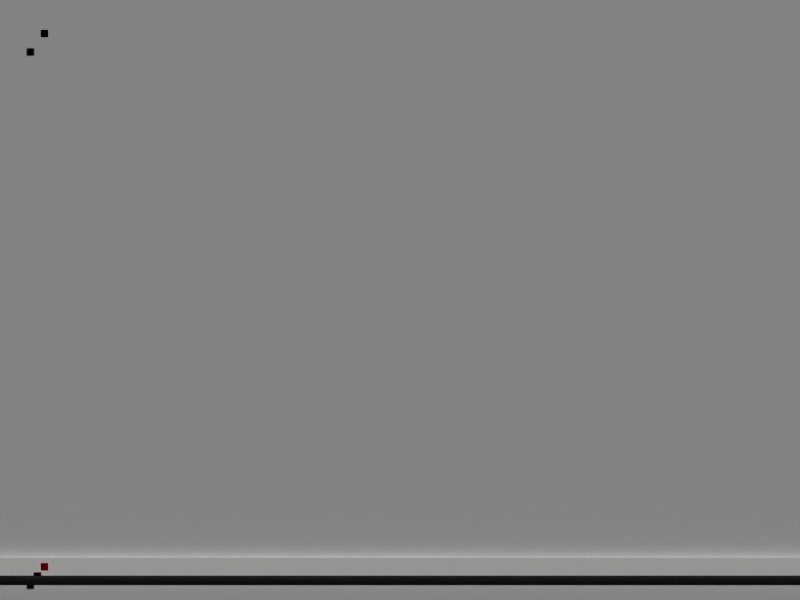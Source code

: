 # Source: prog.blend  (saved by Blender 2.49.2; exported with 4.5.12 LTS)
import bpy
from mathutils import Matrix  # noqa: F401  (used for matrix-valued properties, if any)

bpy.ops.wm.read_factory_settings(use_empty=True)
scene = bpy.context.scene
scene.name = 'terminal'

# ---- collections
col_collection_1_001 = bpy.data.collections.new('Collection 1.001'); scene.collection.children.link(col_collection_1_001)
col_collection_2 = bpy.data.collections.new('Collection 2'); scene.collection.children.link(col_collection_2)
col_collection_2.hide_render = True
col_collection_2.hide_viewport = True

# ---- materials (node trees are filled in below, after node groups)
mat_terminal_outtext = bpy.data.materials.new('terminal-outText')
mat_terminal_outtext.alpha_threshold = 0.0
mat_terminal_outtext.diffuse_color = (0.0, 0.0, 0.0, 1.0)
mat_terminal_outtext.roughness = 0.5
mat_terminal_intext = bpy.data.materials.new('terminal-inText')
mat_terminal_intext.alpha_threshold = 0.0
mat_terminal_intext.diffuse_color = (0.5, 0.0, 0.0, 1.0)
mat_terminal_intext.roughness = 0.5
mat_terminal_in = bpy.data.materials.new('terminal-in')
mat_terminal_in.alpha_threshold = 0.0
mat_terminal_in.diffuse_color = (1.0, 1.0, 1.0, 1.0)
mat_terminal_in.roughness = 0.5
mat_terminal_in.line_color = (0.0, 0.0, 0.0, 0.8)
mat_terminal_bg = bpy.data.materials.new('terminal-bg')
mat_terminal_bg.alpha_threshold = 0.0
mat_terminal_bg.diffuse_color = (0.8784, 0.8784, 0.8784, 1.0)
mat_terminal_bg.roughness = 0.5
mat_terminal_bg.line_color = (0.0, 0.0, 0.0, 0.8)
mat_freemono = bpy.data.materials.new('FreeMono')
mat_freemono.alpha_threshold = 0.0
mat_freemono.diffuse_color = (1.0, 1.0, 1.0, 1.0)
mat_freemono.roughness = 0.5
mat_freemonobold = bpy.data.materials.new('FreeMonoBold')
mat_freemonobold.alpha_threshold = 0.0
mat_freemonobold.diffuse_color = (1.0, 1.0, 1.0, 1.0)
mat_freemonobold.roughness = 0.5
mat_freesans = bpy.data.materials.new('FreeSans')
mat_freesans.alpha_threshold = 0.0
mat_freesans.diffuse_color = (1.0, 1.0, 1.0, 1.0)
mat_freesans.roughness = 0.5
mat_freesansbold = bpy.data.materials.new('FreeSansBold')
mat_freesansbold.alpha_threshold = 0.0
mat_freesansbold.diffuse_color = (1.0, 1.0, 1.0, 1.0)
mat_freesansbold.roughness = 0.5

# ---- material node trees

# ---- world
world_terminal_world = bpy.data.worlds.new('terminal-world'); scene.world = world_terminal_world
world_terminal_world.color = (0.0, 0.0, 0.0)
world_terminal_world.use_sun_shadow = False
world_terminal_world.sun_shadow_jitter_overblur = 0.0
world_terminal_world.cycles.sampling_method = 'MANUAL'
world_terminal_world.cycles.sample_map_resolution = 256

# ---- cameras
cam_camera = bpy.data.cameras.new('Camera')
cam_camera.type = 'ORTHO'
cam_camera.passepartout_alpha = 0.2
cam_camera.clip_end = 100.0
cam_camera.lens = 35.0
cam_camera.ortho_scale = 9.0
cam_camera.show_passepartout = False
cam_camera.show_safe_areas = True
cam_camera.dof.focus_distance = 0.0
cam_camera.dof.aperture_fstop = 128.0

# ---- meshes
me_terminal_outtext = bpy.data.meshes.new('terminal-outText')
me_terminal_outtext.from_pydata([(1.0, 1.0, 4.127e-08), (1.0, -1.0, -4.127e-08), (-1.0, -1.0, -4.127e-08), (-1.0, 1.0, 4.127e-08)], [], [(0, 3, 2, 1)])
_uv = me_terminal_outtext.uv_layers.new(name='UVTex')
_uv.uv.foreach_set('vector', [0.07227, 0.9297, 0.0, 0.9297, 0.0, 0.8574, 0.07227, 0.8574])
me_terminal_outtext.materials.append(mat_terminal_outtext)
me_terminal_outtext.use_remesh_preserve_volume = False
me_terminal_outtext.use_remesh_preserve_attributes = False
me_terminal_outtext.use_mirror_vertex_groups = False
me_terminal_outtext.update()
me_terminal_intext = bpy.data.meshes.new('terminal-inText')
me_terminal_intext.from_pydata([(1.0, 1.0, 4.127e-08), (1.0, -1.0, -4.127e-08), (-1.0, -1.0, -4.127e-08), (-1.0, 1.0, 4.127e-08)], [], [(0, 3, 2, 1)])
_uv = me_terminal_intext.uv_layers.new(name='UVTex')
_uv.uv.foreach_set('vector', [0.07227, 0.9297, 0.0, 0.9297, 0.0, 0.8574, 0.07227, 0.8574])
me_terminal_intext.materials.append(mat_terminal_intext)
me_terminal_intext.use_remesh_preserve_volume = False
me_terminal_intext.use_remesh_preserve_attributes = False
me_terminal_intext.use_mirror_vertex_groups = False
me_terminal_intext.update()
me_terminal_in = bpy.data.meshes.new('terminal-in')
me_terminal_in.from_pydata([(5.0, 3.725e-08, 0.1), (5.0, -3.725e-08, -0.1), (-5.0, -3.725e-08, -0.1), (-5.0, 3.725e-08, 0.1)], [], [(0, 3, 2, 1)])
_uv = me_terminal_in.uv_layers.new(name='UVTex')
_uv.uv.foreach_set('vector', [0.0, 0.0, 1.0, 0.0, 1.0, 1.0, 0.0, 1.0])
me_terminal_in.materials.append(mat_terminal_in)
me_terminal_in.use_remesh_preserve_volume = False
me_terminal_in.use_remesh_preserve_attributes = False
me_terminal_in.use_mirror_vertex_groups = False
me_terminal_in.update()
me_terminal_bg = bpy.data.meshes.new('terminal-bg')
me_terminal_bg.from_pydata([(5.0, 3.423e-08, 4.0), (5.0, -3.423e-08, -4.0), (-5.0, -3.423e-08, -4.0), (-5.0, 3.423e-08, 4.0)], [], [(0, 3, 2, 1)])
_uv = me_terminal_bg.uv_layers.new(name='UVTex')
_uv.uv.foreach_set('vector', [0.0, 0.0, 1.0, 0.0, 1.0, 1.0, 0.0, 1.0])
me_terminal_bg.materials.append(mat_terminal_bg)
me_terminal_bg.use_remesh_preserve_volume = False
me_terminal_bg.use_remesh_preserve_attributes = False
me_terminal_bg.use_mirror_vertex_groups = False
me_terminal_bg.update()
me_fontmono = bpy.data.meshes.new('FontMono')
me_fontmono.from_pydata([(1.0, 1.0, 4.127e-08), (1.0, -1.0, -4.127e-08), (-1.0, -1.0, -4.127e-08), (-1.0, 1.0, 4.127e-08)], [], [(0, 3, 2, 1)])
_uv = me_fontmono.uv_layers.new(name='UVTex')
_uv.uv.foreach_set('vector', [0.06445, 0.9297, 0.0, 0.9297, 0.0, 0.8652, 0.06445, 0.8652])
me_fontmono.materials.append(mat_freemono)
me_fontmono.use_remesh_preserve_volume = False
me_fontmono.use_remesh_preserve_attributes = False
me_fontmono.use_mirror_vertex_groups = False
me_fontmono.update()
me_fontmonobold = bpy.data.meshes.new('FontMonoBold')
me_fontmonobold.from_pydata([(1.0, 1.0, 4.127e-08), (1.0, -1.0, -4.127e-08), (-1.0, -1.0, -4.127e-08), (-1.0, 1.0, 4.127e-08)], [], [(0, 3, 2, 1)])
_uv = me_fontmonobold.uv_layers.new(name='UVTex')
_uv.uv.foreach_set('vector', [0.07227, 0.9297, 0.0, 0.9297, 0.0, 0.8574, 0.07227, 0.8574])
me_fontmonobold.materials.append(mat_freemonobold)
me_fontmonobold.use_remesh_preserve_volume = False
me_fontmonobold.use_remesh_preserve_attributes = False
me_fontmonobold.use_mirror_vertex_groups = False
me_fontmonobold.update()
me_fontsans = bpy.data.meshes.new('FontSans')
me_fontsans.from_pydata([(1.0, 1.0, 4.127e-08), (1.0, -1.0, -4.127e-08), (-1.0, -1.0, -4.127e-08), (-1.0, 1.0, 4.127e-08)], [], [(0, 3, 2, 1)])
_uv = me_fontsans.uv_layers.new(name='UVTex')
_uv.uv.foreach_set('vector', [0.08984, 0.9434, 0.003906, 0.9434, 0.003906, 0.8574, 0.08984, 0.8574])
me_fontsans.materials.append(mat_freesans)
me_fontsans.use_remesh_preserve_volume = False
me_fontsans.use_remesh_preserve_attributes = False
me_fontsans.use_mirror_vertex_groups = False
me_fontsans.update()
me_fontsansbold = bpy.data.meshes.new('FontSansBold')
me_fontsansbold.from_pydata([(1.0, 1.0, 4.127e-08), (1.0, -1.0, -4.127e-08), (-1.0, -1.0, -4.127e-08), (-1.0, 1.0, 4.127e-08)], [], [(0, 3, 2, 1)])
_uv = me_fontsansbold.uv_layers.new(name='UVTex')
_uv.uv.foreach_set('vector', [0.08984, 0.9414, 0.003906, 0.9414, 0.003906, 0.8555, 0.08984, 0.8555])
me_fontsansbold.materials.append(mat_freesansbold)
me_fontsansbold.use_remesh_preserve_volume = False
me_fontsansbold.use_remesh_preserve_attributes = False
me_fontsansbold.use_mirror_vertex_groups = False
me_fontsansbold.update()

# ---- objects
ob_terminalhandler = bpy.data.objects.new('terminalHandler', None)
ob_terminal_outtext = bpy.data.objects.new('terminal-outText', me_terminal_outtext)
ob_terminal_intext = bpy.data.objects.new('terminal-inText', me_terminal_intext)
ob_terminal_in = bpy.data.objects.new('terminal-in', me_terminal_in)
ob_terminal_bg = bpy.data.objects.new('terminal-bg', me_terminal_bg)
ob_camera = bpy.data.objects.new('Camera', cam_camera)
ob_fontmono = bpy.data.objects.new('FontMono', me_fontmono)
ob_fontmonobold = bpy.data.objects.new('FontMonoBold', me_fontmonobold)
ob_fontsans = bpy.data.objects.new('FontSans', me_fontsans)
ob_fontsansbold = bpy.data.objects.new('FontSansBold', me_fontsansbold)

# ---- transforms, parenting, visibility, modifiers, constraints
ob_terminalhandler.location = (0.0, -1.0, 0.0)
ob_terminalhandler.rotation_euler = (3.142, 2.22e-16, 2.22e-16)
ob_terminalhandler.lock_rotations_4d = False
ob_terminalhandler.empty_display_type = 'CIRCLE'
ob_terminalhandler.empty_image_offset = (0.0, 0.0)
ob_terminalhandler.lineart.crease_threshold = 0.0
ob_terminal_outtext.location = (-4.0, -0.2, 3.0)
ob_terminal_outtext.rotation_euler = (1.571, -0.0, -0.0)
ob_terminal_outtext.scale = (0.04, 0.04, 0.04)
ob_terminal_outtext.lock_rotations_4d = False
ob_terminal_outtext.empty_display_type = 'ARROWS'
ob_terminal_outtext.lineart.crease_threshold = 0.0
ob_terminal_intext.location = (-4.0, -0.2, -3.0)
ob_terminal_intext.rotation_euler = (1.571, -0.0, -0.0)
ob_terminal_intext.scale = (0.04, 0.04, 0.04)
ob_terminal_intext.lock_rotations_4d = False
ob_terminal_intext.empty_display_type = 'ARROWS'
ob_terminal_intext.lineart.crease_threshold = 0.0
ob_terminal_in.location = (-7.153e-07, -0.1, -3.0)
ob_terminal_in.lock_rotations_4d = False
ob_terminal_in.empty_display_type = 'ARROWS'
ob_terminal_in.lineart.crease_threshold = 0.0
ob_terminal_bg.location = (-7.153e-07, 0.0, 2.384e-07)
ob_terminal_bg.lock_rotations_4d = False
ob_terminal_bg.empty_display_type = 'ARROWS'
ob_terminal_bg.lineart.crease_threshold = 0.0
ob_camera.location = (0.0, -10.0, 0.0)
ob_camera.rotation_euler = (1.571, -0.0, -0.0)
ob_camera.lock_rotations_4d = False
ob_camera.empty_display_type = 'ARROWS'
ob_camera.lineart.crease_threshold = 0.0
ob_fontmono.location = (0.0, 0.0, 15.0)
ob_fontmono.rotation_euler = (1.571, -0.0, -0.0)
ob_fontmono.lock_rotations_4d = False
ob_fontmono.empty_display_type = 'ARROWS'
ob_fontmono.lineart.crease_threshold = 0.0
ob_fontmonobold.location = (0.0, 0.0, 10.0)
ob_fontmonobold.rotation_euler = (1.571, -0.0, -0.0)
ob_fontmonobold.lock_rotations_4d = False
ob_fontmonobold.empty_display_type = 'ARROWS'
ob_fontmonobold.lineart.crease_threshold = 0.0
ob_fontsans.location = (0.0, 0.0, 5.0)
ob_fontsans.rotation_euler = (1.571, -0.0, -0.0)
ob_fontsans.lock_rotations_4d = False
ob_fontsans.empty_display_type = 'ARROWS'
ob_fontsans.lineart.crease_threshold = 0.0
ob_fontsansbold.location = (0.0, 0.0, 0.0)
ob_fontsansbold.rotation_euler = (1.571, -0.0, -0.0)
ob_fontsansbold.lock_rotations_4d = False
ob_fontsansbold.empty_display_type = 'ARROWS'
ob_fontsansbold.lineart.crease_threshold = 0.0

# ---- collection membership
col_collection_1_001.objects.link(ob_terminalhandler)
col_collection_1_001.objects.link(ob_terminal_outtext)
col_collection_1_001.objects.link(ob_terminal_intext)
col_collection_1_001.objects.link(ob_terminal_in)
col_collection_1_001.objects.link(ob_terminal_bg)
col_collection_1_001.objects.link(ob_camera)
col_collection_2.objects.link(ob_fontmono)
col_collection_2.objects.link(ob_fontmonobold)
col_collection_2.objects.link(ob_fontsans)
col_collection_2.objects.link(ob_fontsansbold)

# ---- scene / render settings (as saved in the file)
scene.camera = ob_camera
scene.frame_start = 1; scene.frame_end = 250; scene.frame_set(1)
scene.render.engine = 'BLENDER_EEVEE_NEXT'
scene.render.image_settings.file_format = 'JPEG'
scene.render.image_settings.color_mode = 'RGB'
scene.render.image_settings.compression = 90
scene.render.resolution_x = 800
scene.render.resolution_y = 600
scene.render.pixel_aspect_x = 100.0
scene.render.pixel_aspect_y = 100.0
scene.render.fps = 25
scene.render.dither_intensity = 0.0
scene.render.use_compositing = False
scene.render.use_sequencer = False
scene.render.bake_margin = 6
scene.render.bake_bias = 0.0
scene.render.use_stamp_time = False
scene.render.use_stamp_date = False
scene.render.use_stamp_frame = False
scene.render.use_stamp_camera = False
scene.render.use_stamp_scene = False
scene.render.use_stamp_filename = False
scene.render.use_stamp_render_time = False
scene.render.stamp_font_size = 0
scene.cycles.use_denoising = False
scene.cycles.samples = 10
scene.cycles.sampling_pattern = 'TABULATED_SOBOL'
scene.cycles.light_sampling_threshold = 0.0
scene.cycles.use_adaptive_sampling = False
scene.cycles.use_light_tree = False
scene.cycles.blur_glossy = 0.0
scene.cycles.volume_bounces = 1
scene.cycles.pixel_filter_type = 'GAUSSIAN'
scene.cycles.sample_clamp_indirect = 0.0
scene.view_settings.view_transform = 'Raw'
bpy.context.view_layer.update()

# ---- added for rendering (the .blend has no usable light): sun
light_auto_sun = bpy.data.lights.new('AutoSun', 'SUN')
light_auto_sun.energy = 3.0
light_auto_sun.angle = 0.0523599
ob_auto_sun = bpy.data.objects.new('AutoSun', light_auto_sun)
scene.collection.objects.link(ob_auto_sun)
ob_auto_sun.rotation_euler = (0.872665, 0.174533, 0.523599)
bpy.context.view_layer.update()
